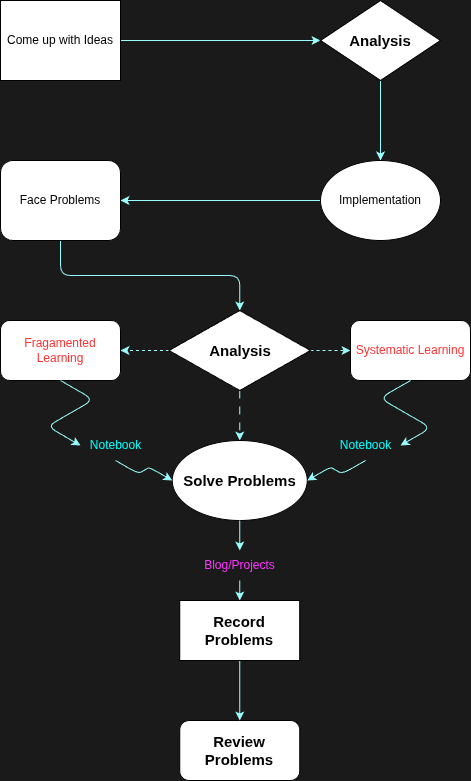

The diagram above was exported from draw.io. Its source (the exported page's mxGraphModel, read from the mxfile embedded in the PNG):
<mxGraphModel dx="615" dy="748" grid="1" gridSize="10" guides="1" tooltips="1" connect="1" arrows="1" fold="1" page="1" pageScale="1" pageWidth="827" pageHeight="1169" background="#1A1A1A" math="0" shadow="0">
  <root>
    <object label="" id="0">
      <mxCell />
    </object>
    <mxCell id="1" style="" parent="0" />
    <mxCell id="8" style="edgeStyle=none;html=1;exitX=1;exitY=0.5;exitDx=0;exitDy=0;entryX=0;entryY=0.5;entryDx=0;entryDy=0;strokeColor=#99FFFF;fillColor=default;" parent="1" source="2" target="3" edge="1">
      <mxGeometry relative="1" as="geometry" />
    </mxCell>
    <mxCell id="2" value="Come up with Ideas" style="rounded=0;whiteSpace=wrap;html=1;" parent="1" vertex="1">
      <mxGeometry x="90" y="80" width="120" height="80" as="geometry" />
    </mxCell>
    <mxCell id="9" style="edgeStyle=none;html=1;exitX=0.5;exitY=1;exitDx=0;exitDy=0;entryX=0.5;entryY=0;entryDx=0;entryDy=0;strokeColor=#99FFFF;" parent="1" source="3" target="4" edge="1">
      <mxGeometry relative="1" as="geometry" />
    </mxCell>
    <mxCell id="3" value="&lt;span style=&quot;font-size: 15px;&quot;&gt;&lt;b&gt;Analysis&lt;/b&gt;&lt;/span&gt;" style="rhombus;whiteSpace=wrap;html=1;" parent="1" vertex="1">
      <mxGeometry x="410" y="80" width="120" height="80" as="geometry" />
    </mxCell>
    <mxCell id="10" style="edgeStyle=none;html=1;exitX=0;exitY=0.5;exitDx=0;exitDy=0;entryX=1;entryY=0.5;entryDx=0;entryDy=0;strokeColor=#99FFFF;" parent="1" source="4" target="5" edge="1">
      <mxGeometry relative="1" as="geometry" />
    </mxCell>
    <mxCell id="4" value="Implementation" style="ellipse;whiteSpace=wrap;html=1;" parent="1" vertex="1">
      <mxGeometry x="410" y="240" width="120" height="80" as="geometry" />
    </mxCell>
    <mxCell id="14" style="edgeStyle=orthogonalEdgeStyle;html=1;exitX=0.5;exitY=1;exitDx=0;exitDy=0;entryX=0.5;entryY=0;entryDx=0;entryDy=0;strokeColor=#99FFFF;" parent="1" source="5" target="6" edge="1">
      <mxGeometry relative="1" as="geometry">
        <mxPoint x="150" y="380" as="targetPoint" />
      </mxGeometry>
    </mxCell>
    <mxCell id="5" value="Face Problems" style="rounded=1;whiteSpace=wrap;html=1;" parent="1" vertex="1">
      <mxGeometry x="90" y="240" width="120" height="80" as="geometry" />
    </mxCell>
    <mxCell id="17" style="edgeStyle=none;html=1;exitX=0;exitY=0.5;exitDx=0;exitDy=0;dashed=1;strokeColor=#99FFFF;" parent="1" source="6" target="15" edge="1">
      <mxGeometry relative="1" as="geometry" />
    </mxCell>
    <mxCell id="18" style="edgeStyle=none;html=1;exitX=1;exitY=0.5;exitDx=0;exitDy=0;entryX=0;entryY=0.5;entryDx=0;entryDy=0;dashed=1;strokeColor=#99FFFF;" parent="1" source="6" target="16" edge="1">
      <mxGeometry relative="1" as="geometry" />
    </mxCell>
    <mxCell id="22" style="edgeStyle=none;html=1;exitX=0.5;exitY=1;exitDx=0;exitDy=0;dashed=1;dashPattern=8 8;strokeColor=#99FFFF;" parent="1" source="6" target="7" edge="1">
      <mxGeometry relative="1" as="geometry" />
    </mxCell>
    <mxCell id="6" value="&lt;span style=&quot;font-size: 15px;&quot;&gt;&lt;b&gt;Analysis&lt;/b&gt;&lt;/span&gt;" style="rhombus;whiteSpace=wrap;html=1;" parent="1" vertex="1">
      <mxGeometry x="258.5" y="390" width="141.5" height="80" as="geometry" />
    </mxCell>
    <mxCell id="32" style="edgeStyle=none;html=1;exitX=0.5;exitY=1;exitDx=0;exitDy=0;entryX=0.5;entryY=0;entryDx=0;entryDy=0;strokeColor=#99FFFF;" parent="1" source="46" target="31" edge="1">
      <mxGeometry relative="1" as="geometry" />
    </mxCell>
    <mxCell id="7" value="&lt;span style=&quot;font-size: 15px;&quot;&gt;&lt;b&gt;Solve Problems&lt;/b&gt;&lt;/span&gt;" style="ellipse;whiteSpace=wrap;html=1;" parent="1" vertex="1">
      <mxGeometry x="261.75" y="520" width="135" height="80" as="geometry" />
    </mxCell>
    <mxCell id="41" style="edgeStyle=isometricEdgeStyle;html=1;exitX=0.5;exitY=1;exitDx=0;exitDy=0;entryX=0;entryY=0.5;entryDx=0;entryDy=0;elbow=vertical;strokeColor=#99FFFF;" parent="1" source="44" target="7" edge="1">
      <mxGeometry relative="1" as="geometry">
        <mxPoint x="160" y="530" as="targetPoint" />
      </mxGeometry>
    </mxCell>
    <mxCell id="15" value="&lt;font color=&quot;#ff3333&quot;&gt;Fragamented Learning&lt;/font&gt;" style="rounded=1;whiteSpace=wrap;html=1;" parent="1" vertex="1">
      <mxGeometry x="90" y="400" width="120" height="60" as="geometry" />
    </mxCell>
    <mxCell id="42" style="edgeStyle=isometricEdgeStyle;html=1;exitX=0.5;exitY=1;exitDx=0;exitDy=0;entryX=1;entryY=0.5;entryDx=0;entryDy=0;strokeColor=#99FFFF;" parent="1" source="34" target="7" edge="1">
      <mxGeometry relative="1" as="geometry">
        <mxPoint x="480" y="540" as="targetPoint" />
      </mxGeometry>
    </mxCell>
    <mxCell id="16" value="&lt;font color=&quot;#ff3333&quot;&gt;Systematic Learning&lt;/font&gt;" style="rounded=1;whiteSpace=wrap;html=1;" parent="1" vertex="1">
      <mxGeometry x="440" y="400" width="120" height="60" as="geometry" />
    </mxCell>
    <mxCell id="29" value="&lt;font style=&quot;font-size: 15px;&quot;&gt;&lt;b&gt;Review Problems&lt;/b&gt;&lt;/font&gt;" style="rounded=1;whiteSpace=wrap;html=1;direction=east;" parent="1" vertex="1">
      <mxGeometry x="269.25" y="800" width="120" height="60" as="geometry" />
    </mxCell>
    <mxCell id="33" style="edgeStyle=none;html=1;exitX=0.5;exitY=1;exitDx=0;exitDy=0;entryX=0.5;entryY=0;entryDx=0;entryDy=0;strokeColor=#99FFFF;" parent="1" source="31" target="29" edge="1">
      <mxGeometry relative="1" as="geometry" />
    </mxCell>
    <mxCell id="31" value="&lt;span style=&quot;font-size: 15px;&quot;&gt;&lt;b&gt;Record Problems&lt;/b&gt;&lt;/span&gt;" style="rounded=0;whiteSpace=wrap;html=1;" parent="1" vertex="1">
      <mxGeometry x="269.25" y="680" width="120" height="60" as="geometry" />
    </mxCell>
    <mxCell id="36" value="" style="edgeStyle=elbowEdgeStyle;html=1;" parent="1" edge="1">
      <mxGeometry relative="1" as="geometry">
        <mxPoint x="150" y="500" as="targetPoint" />
        <mxPoint x="150" y="500" as="sourcePoint" />
        <Array as="points" />
      </mxGeometry>
    </mxCell>
    <mxCell id="43" value="" style="edgeStyle=isometricEdgeStyle;html=1;exitX=0.5;exitY=1;exitDx=0;exitDy=0;entryX=1;entryY=0.5;entryDx=0;entryDy=0;strokeColor=#99FFFF;" parent="1" source="16" target="34" edge="1">
      <mxGeometry relative="1" as="geometry">
        <mxPoint x="397" y="560" as="targetPoint" />
        <mxPoint x="500" y="460" as="sourcePoint" />
      </mxGeometry>
    </mxCell>
    <mxCell id="34" value="&lt;font style=&quot;color: rgb(0, 255, 255);&quot;&gt;Notebook&lt;/font&gt;" style="text;html=1;align=center;verticalAlign=middle;resizable=0;points=[];autosize=1;strokeColor=none;fillColor=none;" parent="1" vertex="1">
      <mxGeometry x="420" y="510" width="70" height="30" as="geometry" />
    </mxCell>
    <mxCell id="45" value="" style="edgeStyle=isometricEdgeStyle;html=1;exitX=0.5;exitY=1;exitDx=0;exitDy=0;entryX=0;entryY=0.5;entryDx=0;entryDy=0;elbow=vertical;strokeColor=#99FFFF;" parent="1" source="15" target="44" edge="1">
      <mxGeometry relative="1" as="geometry">
        <mxPoint x="262" y="560" as="targetPoint" />
        <mxPoint x="150" y="460" as="sourcePoint" />
      </mxGeometry>
    </mxCell>
    <mxCell id="44" value="&lt;font style=&quot;color: rgb(0, 255, 255);&quot;&gt;Notebook&lt;/font&gt;" style="text;html=1;align=center;verticalAlign=middle;resizable=0;points=[];autosize=1;strokeColor=none;fillColor=none;" parent="1" vertex="1">
      <mxGeometry x="170" y="510" width="70" height="30" as="geometry" />
    </mxCell>
    <mxCell id="47" value="" style="edgeStyle=none;html=1;exitX=0.5;exitY=1;exitDx=0;exitDy=0;entryX=0.5;entryY=0;entryDx=0;entryDy=0;strokeColor=#99FFFF;" parent="1" source="7" target="46" edge="1">
      <mxGeometry relative="1" as="geometry">
        <mxPoint x="329" y="600" as="sourcePoint" />
        <mxPoint x="329" y="660" as="targetPoint" />
      </mxGeometry>
    </mxCell>
    <mxCell id="46" value="&lt;font style=&quot;color: rgb(255, 51, 255);&quot;&gt;Blog/Projects&lt;/font&gt;" style="text;html=1;align=center;verticalAlign=middle;resizable=0;points=[];autosize=1;strokeColor=none;fillColor=none;" parent="1" vertex="1">
      <mxGeometry x="284.25" y="630" width="90" height="30" as="geometry" />
    </mxCell>
  </root>
</mxGraphModel>